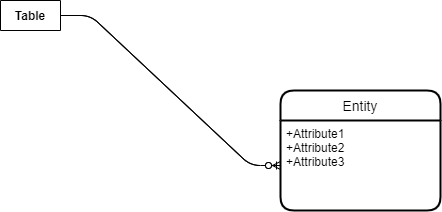

The diagram above was exported from draw.io. Its source (the exported page's mxGraphModel, read from the mxfile embedded in the PNG):
<mxGraphModel dx="1038" dy="548" grid="1" gridSize="10" guides="1" tooltips="1" connect="1" arrows="1" fold="1" page="1" pageScale="1" pageWidth="827" pageHeight="1169" math="0" shadow="0">
  <root>
    <mxCell id="0" />
    <mxCell id="1" parent="0" />
    <mxCell id="DyRjjK2RWNwtYnPLuHNM-27" value="Table" style="shape=table;startSize=30;container=1;collapsible=1;childLayout=tableLayout;fixedRows=1;rowLines=0;fontStyle=1;align=center;resizeLast=1;" parent="1" vertex="1" collapsed="1">
      <mxGeometry x="140" y="80" width="60" height="30" as="geometry">
        <mxRectangle x="140" y="80" width="180" height="200" as="alternateBounds" />
      </mxGeometry>
    </mxCell>
    <mxCell id="DyRjjK2RWNwtYnPLuHNM-28" value="" style="shape=partialRectangle;collapsible=0;dropTarget=0;pointerEvents=0;fillColor=none;top=0;left=0;bottom=1;right=0;points=[[0,0.5],[1,0.5]];portConstraint=eastwest;" parent="DyRjjK2RWNwtYnPLuHNM-27" vertex="1">
      <mxGeometry y="30" width="180" height="30" as="geometry" />
    </mxCell>
    <mxCell id="DyRjjK2RWNwtYnPLuHNM-29" value="PK" style="shape=partialRectangle;connectable=0;fillColor=none;top=0;left=0;bottom=0;right=0;fontStyle=1;overflow=hidden;" parent="DyRjjK2RWNwtYnPLuHNM-28" vertex="1">
      <mxGeometry width="30" height="30" as="geometry" />
    </mxCell>
    <mxCell id="DyRjjK2RWNwtYnPLuHNM-30" value="UniqueID" style="shape=partialRectangle;connectable=0;fillColor=none;top=0;left=0;bottom=0;right=0;align=left;spacingLeft=6;fontStyle=5;overflow=hidden;" parent="DyRjjK2RWNwtYnPLuHNM-28" vertex="1">
      <mxGeometry x="30" width="150" height="30" as="geometry" />
    </mxCell>
    <mxCell id="DyRjjK2RWNwtYnPLuHNM-31" value="" style="shape=partialRectangle;collapsible=0;dropTarget=0;pointerEvents=0;fillColor=none;top=0;left=0;bottom=0;right=0;points=[[0,0.5],[1,0.5]];portConstraint=eastwest;" parent="DyRjjK2RWNwtYnPLuHNM-27" vertex="1">
      <mxGeometry y="60" width="180" height="30" as="geometry" />
    </mxCell>
    <mxCell id="DyRjjK2RWNwtYnPLuHNM-32" value="" style="shape=partialRectangle;connectable=0;fillColor=none;top=0;left=0;bottom=0;right=0;editable=1;overflow=hidden;" parent="DyRjjK2RWNwtYnPLuHNM-31" vertex="1">
      <mxGeometry width="30" height="30" as="geometry" />
    </mxCell>
    <mxCell id="DyRjjK2RWNwtYnPLuHNM-33" value="Row 1" style="shape=partialRectangle;connectable=0;fillColor=none;top=0;left=0;bottom=0;right=0;align=left;spacingLeft=6;overflow=hidden;" parent="DyRjjK2RWNwtYnPLuHNM-31" vertex="1">
      <mxGeometry x="30" width="150" height="30" as="geometry" />
    </mxCell>
    <mxCell id="DyRjjK2RWNwtYnPLuHNM-34" value="" style="shape=partialRectangle;collapsible=0;dropTarget=0;pointerEvents=0;fillColor=none;top=0;left=0;bottom=0;right=0;points=[[0,0.5],[1,0.5]];portConstraint=eastwest;" parent="DyRjjK2RWNwtYnPLuHNM-27" vertex="1">
      <mxGeometry y="90" width="180" height="30" as="geometry" />
    </mxCell>
    <mxCell id="DyRjjK2RWNwtYnPLuHNM-35" value="" style="shape=partialRectangle;connectable=0;fillColor=none;top=0;left=0;bottom=0;right=0;editable=1;overflow=hidden;" parent="DyRjjK2RWNwtYnPLuHNM-34" vertex="1">
      <mxGeometry width="30" height="30" as="geometry" />
    </mxCell>
    <mxCell id="DyRjjK2RWNwtYnPLuHNM-36" value="Row 2" style="shape=partialRectangle;connectable=0;fillColor=none;top=0;left=0;bottom=0;right=0;align=left;spacingLeft=6;overflow=hidden;" parent="DyRjjK2RWNwtYnPLuHNM-34" vertex="1">
      <mxGeometry x="30" width="150" height="30" as="geometry" />
    </mxCell>
    <mxCell id="DyRjjK2RWNwtYnPLuHNM-37" value="" style="shape=partialRectangle;collapsible=0;dropTarget=0;pointerEvents=0;fillColor=none;top=0;left=0;bottom=0;right=0;points=[[0,0.5],[1,0.5]];portConstraint=eastwest;" parent="DyRjjK2RWNwtYnPLuHNM-27" vertex="1">
      <mxGeometry y="120" width="180" height="30" as="geometry" />
    </mxCell>
    <mxCell id="DyRjjK2RWNwtYnPLuHNM-38" value="" style="shape=partialRectangle;connectable=0;fillColor=none;top=0;left=0;bottom=0;right=0;editable=1;overflow=hidden;" parent="DyRjjK2RWNwtYnPLuHNM-37" vertex="1">
      <mxGeometry width="30" height="30" as="geometry" />
    </mxCell>
    <mxCell id="DyRjjK2RWNwtYnPLuHNM-39" value="Row 3" style="shape=partialRectangle;connectable=0;fillColor=none;top=0;left=0;bottom=0;right=0;align=left;spacingLeft=6;overflow=hidden;" parent="DyRjjK2RWNwtYnPLuHNM-37" vertex="1">
      <mxGeometry x="30" width="150" height="30" as="geometry" />
    </mxCell>
    <mxCell id="DyRjjK2RWNwtYnPLuHNM-45" value="" style="shape=partialRectangle;collapsible=0;dropTarget=0;pointerEvents=0;fillColor=none;top=0;left=0;bottom=0;right=0;points=[[0,0.5],[1,0.5]];portConstraint=eastwest;" parent="DyRjjK2RWNwtYnPLuHNM-27" vertex="1">
      <mxGeometry y="150" width="180" height="30" as="geometry" />
    </mxCell>
    <mxCell id="DyRjjK2RWNwtYnPLuHNM-46" value="" style="shape=partialRectangle;connectable=0;fillColor=none;top=0;left=0;bottom=0;right=0;editable=1;overflow=hidden;" parent="DyRjjK2RWNwtYnPLuHNM-45" vertex="1">
      <mxGeometry width="30" height="30" as="geometry" />
    </mxCell>
    <mxCell id="DyRjjK2RWNwtYnPLuHNM-47" value="Row" style="shape=partialRectangle;connectable=0;fillColor=none;top=0;left=0;bottom=0;right=0;align=left;spacingLeft=6;overflow=hidden;" parent="DyRjjK2RWNwtYnPLuHNM-45" vertex="1">
      <mxGeometry x="30" width="150" height="30" as="geometry" />
    </mxCell>
    <mxCell id="DyRjjK2RWNwtYnPLuHNM-51" value="" style="edgeStyle=entityRelationEdgeStyle;fontSize=12;html=1;endArrow=ERzeroToMany;endFill=1;" parent="1" source="DyRjjK2RWNwtYnPLuHNM-37" target="DyRjjK2RWNwtYnPLuHNM-49" edge="1">
      <mxGeometry width="100" height="100" relative="1" as="geometry">
        <mxPoint x="360" y="330" as="sourcePoint" />
        <mxPoint x="460" y="230" as="targetPoint" />
      </mxGeometry>
    </mxCell>
    <mxCell id="DyRjjK2RWNwtYnPLuHNM-52" value="" style="edgeStyle=entityRelationEdgeStyle;fontSize=12;html=1;endArrow=ERzeroToOne;endFill=1;" parent="1" source="DyRjjK2RWNwtYnPLuHNM-28" target="DyRjjK2RWNwtYnPLuHNM-49" edge="1">
      <mxGeometry width="100" height="100" relative="1" as="geometry">
        <mxPoint x="360" y="330" as="sourcePoint" />
        <mxPoint x="460" y="230" as="targetPoint" />
      </mxGeometry>
    </mxCell>
    <mxCell id="DyRjjK2RWNwtYnPLuHNM-48" value="Entity" style="swimlane;childLayout=stackLayout;horizontal=1;startSize=30;horizontalStack=0;rounded=1;fontSize=14;fontStyle=0;strokeWidth=2;resizeParent=0;resizeLast=1;shadow=0;dashed=0;align=center;" parent="1" vertex="1">
      <mxGeometry x="420" y="170" width="160" height="120" as="geometry" />
    </mxCell>
    <mxCell id="DyRjjK2RWNwtYnPLuHNM-49" value="+Attribute1&#10;+Attribute2&#10;+Attribute3" style="align=left;strokeColor=none;fillColor=none;spacingLeft=4;fontSize=12;verticalAlign=top;resizable=0;rotatable=0;part=1;" parent="DyRjjK2RWNwtYnPLuHNM-48" vertex="1">
      <mxGeometry y="30" width="160" height="90" as="geometry" />
    </mxCell>
  </root>
</mxGraphModel>